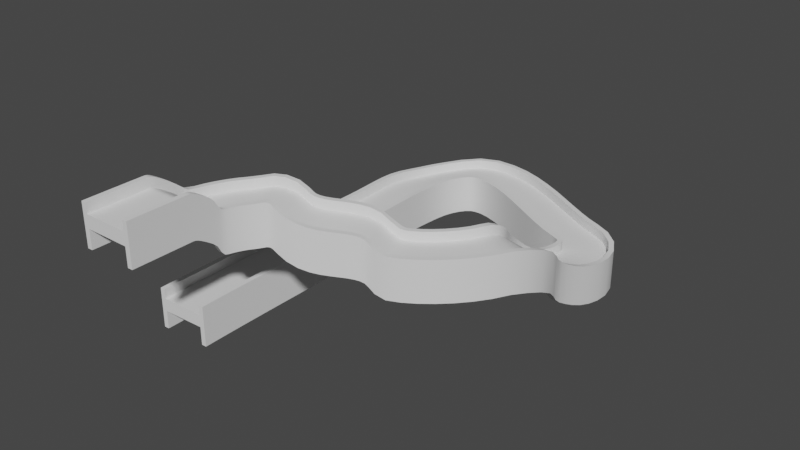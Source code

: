 # Source: RaceTrack_02.blend  (saved by Blender 2.93.21; exported with 4.5.12 LTS)
import bpy
from mathutils import Matrix  # noqa: F401  (used for matrix-valued properties, if any)

bpy.ops.wm.read_factory_settings(use_empty=True)
scene = bpy.context.scene
scene.name = 'Scene'

# ---- collections
col_collection = bpy.data.collections.new('Collection'); scene.collection.children.link(col_collection)
col_mesh = bpy.data.collections.new('Mesh'); scene.collection.children.link(col_mesh)
col_rig = bpy.data.collections.new('Rig'); scene.collection.children.link(col_rig)
col_collision = bpy.data.collections.new('Collision'); scene.collection.children.link(col_collision)
col_extras = bpy.data.collections.new('Extras'); scene.collection.children.link(col_extras)

# ---- node groups
ng_auto_smooth = bpy.data.node_groups.new('Auto Smooth', 'GeometryNodeTree')
_s = ng_auto_smooth.interface.new_socket(name='Geometry', in_out='OUTPUT', socket_type='NodeSocketGeometry')
_s = ng_auto_smooth.interface.new_socket(name='Geometry', in_out='INPUT', socket_type='NodeSocketGeometry')
_s = ng_auto_smooth.interface.new_socket(name='Angle', in_out='INPUT', socket_type='NodeSocketFloat')
_s.subtype = 'ANGLE'
_s.min_value = 0.0
_s.max_value = 3.142
ng_auto_smooth.is_modifier = True
_N = ng_auto_smooth.nodes; _L = ng_auto_smooth.links
n0 = _N.new('NodeGroupOutput'); n0.name = 'Group Output'; n0.location = (480, -100)
n1 = _N.new('NodeGroupInput'); n1.name = 'Group Input'; n1.location = (-420, -300)
n2 = _N.new('NodeGroupInput'); n2.name = 'Group Input.001'; n2.location = (-60, -100)
n3 = _N.new('GeometryNodeSetShadeSmooth'); n3.name = 'Set Shade Smooth'; n3.location = (120, -100)
n3.domain = 'EDGE'
n4 = _N.new('GeometryNodeSetShadeSmooth'); n4.name = 'Set Shade Smooth.001'; n4.location = (300, -100)
n5 = _N.new('GeometryNodeInputMeshEdgeAngle'); n5.name = 'Edge Angle'; n5.location = (-420, -220)
n6 = _N.new('GeometryNodeInputEdgeSmooth'); n6.name = 'Is Edge Smooth'; n6.location = (-60, -160)
n7 = _N.new('GeometryNodeInputShadeSmooth'); n7.name = 'Is Face Smooth'; n7.location = (-240, -340)
n8 = _N.new('FunctionNodeBooleanMath'); n8.name = 'Boolean Math'; n8.location = (-60, -220)
n9 = _N.new('FunctionNodeCompare'); n9.name = 'Compare'; n9.location = (-240, -180)
n9.operation = 'LESS_EQUAL'
_L.new(n5.outputs[0], n9.inputs[0])
_L.new(n4.outputs[0], n0.inputs[0])
_L.new(n1.outputs[1], n9.inputs[1])
_L.new(n9.outputs[0], n8.inputs[0])
_L.new(n7.outputs[0], n8.inputs[1])
_L.new(n2.outputs[0], n3.inputs[0])
_L.new(n6.outputs[0], n3.inputs[1])
_L.new(n3.outputs[0], n4.inputs[0])
_L.new(n8.outputs[0], n3.inputs[2])
n0.is_active_output = True

# ---- world
world_world = bpy.data.worlds.new('World'); scene.world = world_world
world_world.use_nodes = True; world_world.node_tree.nodes.clear()
_N = world_world.node_tree.nodes; _L = world_world.node_tree.links
n0 = _N.new('ShaderNodeOutputWorld'); n0.name = 'World Output'; n0.location = (300, 300)
n1 = _N.new('ShaderNodeBackground'); n1.name = 'Background'; n1.location = (10, 300)
n1.inputs[0].default_value = (0.05088, 0.05088, 0.05088, 1.0)
_L.new(n1.outputs[0], n0.inputs[0])
n0.is_active_output = True
world_world.color = (0.05088, 0.05088, 0.05088)
world_world.use_sun_shadow = False
world_world.sun_shadow_jitter_overblur = 0.0

# ---- meshes
me_beziercurve_001 = bpy.data.meshes.new('BezierCurve.001')
me_beziercurve_001.from_pydata([(-5.0, -8.903, -3.353), (5.0, -8.903, -3.353), (-5.0, -8.589, -3.353), (5.0, -8.589, -3.353), (-5.0, -8.078, -3.353), (5.0, -8.078, -3.353), (-5.0, -7.299, -3.353), (5.0, -7.299, -3.353), (-5.0, -6.236, -3.353), (5.0, -6.236, -3.353), (-5.0, -4.919, -3.353), (5.0, -4.919, -3.353), (-5.0, -3.42, -3.353), (5.0, -3.42, -3.353), (-5.0, -1.842, -3.353), (5.0, -1.842, -3.353), (-5.0, -0.2989, -3.353), (5.0, -0.2989, -3.353), (-5.0, 1.103, -3.353), (5.0, 1.103, -3.353), (-5.0, 2.32, -3.353), (5.0, 2.32, -3.353), (-5.0, 3.301, -3.353), (5.0, 3.301, -3.353), (-5.0, 3.981, -3.353), (5.0, 3.981, -3.353), (-5.0, 4.395, -3.353), (5.0, 4.395, -3.353), (-5.0, 4.743, -3.363), (5.0, 4.743, -3.363), (-5.0, 5.065, -3.399), (5.0, 5.065, -3.399), (-5.0, 5.393, -3.475), (5.0, 5.393, -3.475), (-5.0, 5.742, -3.607), (5.0, 5.742, -3.607), (-5.0, 6.153, -3.81), (5.0, 6.153, -3.81), (-5.0, 6.676, -4.098), (5.0, 6.676, -4.098), (-5.0, 7.328, -4.487), (5.0, 7.328, -4.487), (-5.0, 8.123, -4.993), (5.0, 8.123, -4.993), (-5.0, 9.062, -5.629), (5.0, 9.062, -5.629), (-5.0, 10.13, -6.411), (5.0, 10.13, -6.614), (-4.997, 11.42, -7.449), (4.997, 11.12, -8.268), (-4.863, 13.03, -8.768), (5.051, 11.89, -8.962), (-4.471, 15.02, -9.134), (5.208, 12.67, -9.134), (-3.87, 17.01, -9.134), (5.499, 13.62, -9.134), (-3.096, 18.94, -9.134), (5.936, 14.71, -9.134), (-2.159, 20.82, -9.134), (6.508, 15.85, -9.134), (-1.054, 22.62, -9.134), (7.19, 16.97, -9.134), (0.2336, 24.36, -9.134), (7.947, 17.99, -9.134), (1.732, 25.99, -8.963), (8.728, 18.85, -9.009), (3.479, 27.5, -8.612), (9.475, 19.5, -8.869), (5.486, 28.78, -8.764), (10.16, 19.94, -8.902), (7.663, 29.72, -9.482), (10.84, 20.24, -9.169), (9.523, 30.13, -10.61), (11.99, 20.46, -9.956), (10.54, 30.33, -11.33), (13.67, 20.83, -11.09), (11.24, 30.62, -11.69), (15.57, 21.62, -12.11), (12.04, 31.1, -12.01), (17.32, 22.64, -12.8), (12.98, 31.79, -12.28), (18.88, 23.77, -13.26), (14.05, 32.66, -12.51), (20.29, 24.92, -13.57), (15.26, 33.69, -12.74), (21.57, 26.01, -13.82), (16.59, 34.82, -13.01), (22.75, 27.01, -14.05), (18.08, 35.99, -13.37), (23.83, 27.86, -14.31), (19.74, 37.13, -13.9), (24.81, 28.55, -14.62), (21.57, 38.15, -14.83), (25.71, 29.05, -15.02), (23.57, 38.92, -16.52), (26.58, 29.39, -15.66), (25.29, 39.28, -17.49), (27.85, 29.63, -16.77), (26.38, 39.54, -17.64), (29.88, 30.17, -17.58), (27.56, 40.12, -17.65), (32.42, 31.37, -17.65), (29.13, 41.13, -17.65), (34.96, 33.0, -17.65), (30.9, 42.53, -17.65), (37.48, 35.0, -17.65), (32.69, 44.24, -17.65), (39.94, 37.35, -17.65), (34.37, 46.18, -17.65), (42.26, 40.03, -17.65), (35.82, 48.24, -17.65), (44.35, 43.02, -17.65), (36.94, 50.35, -17.61), (46.09, 46.31, -17.67), (37.68, 52.44, -17.81), (47.32, 49.85, -18.44), (38.0, 54.52, -18.61), (47.88, 53.54, -19.85), (37.84, 56.66, -19.95), (47.61, 57.17, -21.98), (36.94, 59.19, -22.11), (46.55, 60.34, -24.65), (35.95, 62.04, -24.65), (45.7, 62.69, -26.76), (35.49, 65.26, -27.06), (45.39, 64.95, -28.4), (35.41, 68.4, -29.66), (45.42, 67.42, -29.85), (35.6, 71.4, -31.71), (45.66, 70.04, -31.22), (35.93, 74.24, -32.95), (46.03, 72.81, -32.38), (36.27, 76.83, -33.56), (46.41, 75.72, -33.23), (36.47, 79.06, -33.81), (46.67, 78.78, -33.8), (36.45, 80.77, -33.91), (46.57, 82.03, -34.15), (36.25, 81.88, -33.95), (45.78, 85.41, -34.26), (35.92, 82.52, -33.97), (43.92, 88.65, -34.13), (35.26, 83.11, -33.99), (40.96, 91.31, -34.02), (33.37, 83.97, -34.01), (37.51, 93.03, -34.01), (30.37, 85.23, -34.01), (34.58, 94.26, -34.01), (26.88, 87.02, -34.01), (31.6, 95.79, -34.01), (23.33, 89.01, -34.01), (28.27, 97.67, -34.01), (19.73, 91.09, -34.01), (24.68, 99.74, -34.01), (16.15, 93.11, -34.01), (20.92, 101.9, -34.01), (12.65, 94.94, -34.01), (17.02, 103.9, -34.01), (9.321, 96.44, -34.01), (13.03, 105.7, -34.01), (6.294, 97.5, -34.01), (8.945, 107.1, -34.01), (3.722, 98.02, -34.01), (4.73, 107.9, -34.01), (1.738, 98.03, -34.01), (0.3745, 107.9, -34.01), (0.2929, 97.62, -34.01), (-3.984, 106.5, -34.2), (-1.092, 96.55, -34.03), (-7.731, 103.7, -34.7), (-2.321, 95.04, -34.08), (-10.24, 100.6, -35.0), (-3.359, 93.32, -34.18), (-12.03, 97.68, -35.12), (-4.117, 91.5, -34.29), (-13.35, 94.63, -35.1), (-4.65, 89.54, -34.4), (-14.26, 91.54, -34.85), (-4.987, 87.38, -34.47), (-14.81, 88.46, -34.49), (-5.155, 85.01, -34.46), (-15.08, 85.41, -34.22), (-5.181, 82.44, -34.36), (-15.15, 82.4, -34.13), (-5.109, 79.68, -34.19), (-15.09, 79.4, -34.12), (-4.996, 76.76, -34.13), (-14.98, 76.38, -34.13), (-4.876, 73.67, -34.13), (-14.86, 73.35, -34.13), (-4.797, 70.39, -34.13), (-14.79, 70.28, -34.13), (-4.811, 66.99, -34.13), (-14.8, 67.11, -34.13), (-4.877, 63.65, -34.13), (-14.87, 63.83, -34.13), (-4.933, 59.77, -34.13), (-14.92, 59.9, -34.13), (-4.981, 55.39, -34.13), (-14.97, 55.49, -34.13), (-5.019, 50.65, -34.13), (-15.01, 50.72, -34.13), (-5.045, 45.65, -34.13), (-15.04, 45.69, -34.13), (-5.059, 40.5, -34.13), (-15.05, 40.52, -34.13), (-5.059, 35.33, -34.13), (-15.05, 35.32, -34.13), (-5.044, 30.24, -34.13), (-15.04, 30.2, -34.13), (-5.013, 25.35, -34.13), (-15.0, 25.27, -34.13), (-4.965, 20.78, -34.13), (-14.96, 20.64, -34.13), (-4.899, 16.63, -34.13), (-14.89, 16.43, -34.13), (-4.813, 13.04, -34.13), (-14.8, 12.74, -34.13), (-5.0, -8.903, 5.969), (5.0, -8.903, 5.969), (-5.0, -8.589, 5.969), (5.0, -8.589, 5.969), (-5.0, -8.078, 5.969), (5.0, -8.078, 5.969), (-5.0, -7.299, 5.969), (5.0, -7.299, 5.969), (-5.0, -6.236, 5.969), (5.0, -6.236, 5.969), (-5.0, -4.919, 5.969), (5.0, -4.919, 5.969), (-5.0, -3.42, 5.969), (5.0, -3.42, 5.969), (-5.0, -1.842, 5.969), (5.0, -1.842, 5.969), (-5.0, -0.2989, 5.969), (5.0, -0.2989, 5.969), (-5.0, 1.103, 5.969), (5.0, 1.103, 5.969), (-5.0, 2.32, 5.969), (5.0, 2.32, 5.969), (-5.0, 3.301, 5.969), (5.0, 3.301, 5.969), (-5.0, 3.981, 5.969), (5.0, 3.981, 5.969), (-5.0, 4.395, 5.969), (5.0, 4.395, 5.969), (-5.0, 4.743, 5.958), (5.0, 4.743, 5.958), (-5.0, 5.065, 5.923), (5.0, 5.065, 5.923), (-5.0, 5.393, 5.846), (5.0, 5.393, 5.846), (-5.0, 5.742, 5.714), (5.0, 5.742, 5.714), (-5.0, 6.153, 5.512), (5.0, 6.153, 5.512), (-5.0, 6.676, 5.223), (5.0, 6.676, 5.223), (-5.0, 7.328, 4.834), (5.0, 7.328, 4.834), (-5.0, 8.123, 4.329), (5.0, 8.123, 4.329), (-5.0, 9.062, 3.693), (5.0, 9.062, 3.693), (-5.0, 10.13, 2.91), (5.0, 10.13, 2.708), (-4.997, 11.42, 1.872), (4.997, 11.12, 1.053), (-4.863, 13.03, 0.5533), (5.051, 11.89, 0.3594), (-4.471, 15.02, 0.1873), (5.208, 12.67, 0.1873), (-3.87, 17.01, 0.1873), (5.499, 13.62, 0.1873), (-3.096, 18.94, 0.1873), (5.936, 14.71, 0.1873), (-2.159, 20.82, 0.1873), (6.508, 15.85, 0.1873), (-1.054, 22.62, 0.1873), (7.19, 16.97, 0.1873), (0.2336, 24.36, 0.1873), (7.947, 17.99, 0.1873), (1.732, 25.99, 0.3582), (8.728, 18.85, 0.3123), (3.479, 27.5, 0.7099), (9.475, 19.5, 0.4529), (5.486, 28.78, 0.5579), (10.16, 19.94, 0.4197), (7.663, 29.72, -0.1605), (10.84, 20.24, 0.1525), (9.523, 30.13, -1.288), (11.99, 20.46, -0.6344), (10.54, 30.33, -2.004), (13.67, 20.83, -1.773), (11.24, 30.62, -2.373), (15.57, 21.62, -2.784), (12.04, 31.1, -2.685), (17.32, 22.64, -3.476), (12.98, 31.79, -2.955), (18.88, 23.77, -3.935), (14.05, 32.66, -3.192), (20.29, 24.92, -4.251), (15.26, 33.69, -3.422), (21.57, 26.01, -4.496), (16.59, 34.82, -3.686), (22.75, 27.01, -4.728), (18.08, 35.99, -4.046), (23.83, 27.86, -4.986), (19.74, 37.13, -4.574), (24.81, 28.55, -5.294), (21.57, 38.15, -5.506), (25.71, 29.05, -5.694), (23.57, 38.92, -7.2), (26.58, 29.39, -6.337), (25.29, 39.28, -8.166), (27.85, 29.63, -7.446), (26.38, 39.54, -8.321), (29.88, 30.17, -8.26), (27.56, 40.12, -8.329), (32.42, 31.37, -8.329), (29.13, 41.13, -8.329), (34.96, 33.0, -8.329), (30.9, 42.53, -8.329), (37.48, 35.0, -8.329), (32.69, 44.24, -8.329), (39.94, 37.35, -8.329), (34.37, 46.18, -8.329), (42.26, 40.03, -8.329), (35.82, 48.24, -8.329), (44.35, 43.02, -8.329), (36.94, 50.35, -8.293), (46.09, 46.31, -8.347), (37.68, 52.44, -8.487), (47.32, 49.85, -9.119), (38.0, 54.52, -9.292), (47.88, 53.54, -10.53), (37.84, 56.66, -10.63), (47.61, 57.17, -12.66), (36.94, 59.19, -12.79), (46.55, 60.34, -15.32), (35.95, 62.04, -15.33), (45.7, 62.69, -17.44), (35.49, 65.26, -17.74), (45.39, 64.95, -19.08), (35.41, 68.4, -20.34), (45.42, 67.42, -20.52), (35.6, 71.4, -22.39), (45.66, 70.04, -21.9), (35.93, 74.24, -23.63), (46.03, 72.81, -23.06), (36.27, 76.83, -24.23), (46.41, 75.72, -23.91), (36.47, 79.06, -24.49), (46.67, 78.78, -24.48), (36.45, 80.77, -24.59), (46.57, 82.03, -24.83), (36.25, 81.88, -24.63), (45.78, 85.41, -24.94), (35.92, 82.52, -24.65), (43.92, 88.65, -24.81), (35.26, 83.11, -24.66), (40.96, 91.31, -24.7), (33.37, 83.97, -24.68), (37.51, 93.03, -24.68), (30.37, 85.23, -24.68), (34.58, 94.26, -24.68), (26.88, 87.02, -24.68), (31.6, 95.79, -24.68), (23.33, 89.01, -24.68), (28.27, 97.67, -24.68), (19.73, 91.09, -24.68), (24.68, 99.74, -24.68), (16.15, 93.11, -24.68), (20.92, 101.9, -24.68), (12.65, 94.94, -24.68), (17.02, 103.9, -24.68), (9.321, 96.44, -24.68), (13.03, 105.7, -24.68), (6.294, 97.5, -24.68), (8.945, 107.1, -24.68), (3.722, 98.02, -24.68), (4.73, 107.9, -24.68), (1.738, 98.03, -24.68), (0.3745, 107.9, -24.68), (0.2929, 97.62, -24.69), (-3.984, 106.5, -24.88), (-1.092, 96.55, -24.71), (-7.731, 103.7, -25.37), (-2.321, 95.04, -24.76), (-10.24, 100.6, -25.68), (-3.359, 93.32, -24.86), (-12.03, 97.68, -25.79), (-4.117, 91.5, -24.97), (-13.35, 94.63, -25.78), (-4.65, 89.54, -25.08), (-14.26, 91.54, -25.53), (-4.987, 87.38, -25.15), (-14.81, 88.46, -25.17), (-5.155, 85.01, -25.14), (-15.08, 85.41, -24.9), (-5.181, 82.44, -25.03), (-15.15, 82.4, -24.81), (-5.109, 79.68, -24.87), (-15.09, 79.4, -24.8), (-4.996, 76.76, -24.81), (-14.98, 76.38, -24.81), (-4.876, 73.67, -24.81), (-14.86, 73.35, -24.81), (-4.797, 70.39, -24.81), (-14.79, 70.28, -24.81), (-4.811, 66.99, -24.81), (-14.8, 67.11, -24.81), (-4.877, 63.65, -24.81), (-14.87, 63.83, -24.81), (-4.933, 59.77, -24.81), (-14.92, 59.9, -24.81), (-4.981, 55.39, -24.81), (-14.97, 55.49, -24.81), (-5.019, 50.65, -24.81), (-15.01, 50.72, -24.81), (-5.045, 45.65, -24.81), (-15.04, 45.69, -24.81), (-5.059, 40.5, -24.81), (-15.05, 40.52, -24.81), (-5.059, 35.33, -24.81), (-15.05, 35.32, -24.81), (-5.044, 30.24, -24.81), (-15.04, 30.2, -24.81), (-5.013, 25.35, -24.81), (-15.0, 25.27, -24.81), (-4.965, 20.78, -24.81), (-14.96, 20.64, -24.81), (-4.899, 16.63, -24.81), (-14.89, 16.43, -24.81), (-4.813, 13.04, -24.81), (-14.8, 12.74, -24.81)], [], [(150, 152, 370, 368), (46, 48, 266, 264), (155, 153, 371, 373), (51, 49, 267, 269), (152, 154, 372, 370), (48, 50, 268, 266), (157, 155, 373, 375), (53, 51, 269, 271), (154, 156, 374, 372), (50, 52, 270, 268), (159, 157, 375, 377), (55, 53, 271, 273), (156, 158, 376, 374), (52, 54, 272, 270), (161, 159, 377, 379), (57, 55, 273, 275), (158, 160, 378, 376), (54, 56, 274, 272), (163, 161, 379, 381), (59, 57, 275, 277), (160, 162, 380, 378), (56, 58, 276, 274), (165, 163, 381, 383), (61, 59, 277, 279), (162, 164, 382, 380), (58, 60, 278, 276), (167, 165, 383, 385), (63, 61, 279, 281), (164, 166, 384, 382), (60, 62, 280, 278), (169, 167, 385, 387), (65, 63, 281, 283), (166, 168, 386, 384), (62, 64, 282, 280), (171, 169, 387, 389), (67, 65, 283, 285), (168, 170, 388, 386), (64, 66, 284, 282), (173, 171, 389, 391), (69, 67, 285, 287), (170, 172, 390, 388), (66, 68, 286, 284), (175, 173, 391, 393), (71, 69, 287, 289), (172, 174, 392, 390), (68, 70, 288, 286), (177, 175, 393, 395), (73, 71, 289, 291), (174, 176, 394, 392), (70, 72, 290, 288), (179, 177, 395, 397), (75, 73, 291, 293), (176, 178, 396, 394), (72, 74, 292, 290), (181, 179, 397, 399), (77, 75, 293, 295), (178, 180, 398, 396), (74, 76, 294, 292), (183, 181, 399, 401), (79, 77, 295, 297), (180, 182, 400, 398), (76, 78, 296, 294), (185, 183, 401, 403), (81, 79, 297, 299), (182, 184, 402, 400), (78, 80, 298, 296), (187, 185, 403, 405), (83, 81, 299, 301), (184, 186, 404, 402), (80, 82, 300, 298), (189, 187, 405, 407), (85, 83, 301, 303), (186, 188, 406, 404), (82, 84, 302, 300), (191, 189, 407, 409), (87, 85, 303, 305), (188, 190, 408, 406), (84, 86, 304, 302), (193, 191, 409, 411), (89, 87, 305, 307), (190, 192, 410, 408), (86, 88, 306, 304), (195, 193, 411, 413), (91, 89, 307, 309), (192, 194, 412, 410), (88, 90, 308, 306), (197, 195, 413, 415), (93, 91, 309, 311), (194, 196, 414, 412), (90, 92, 310, 308), (199, 197, 415, 417), (95, 93, 311, 313), (196, 198, 416, 414), (92, 94, 312, 310), (201, 199, 417, 419), (97, 95, 313, 315), (198, 200, 418, 416), (94, 96, 314, 312), (203, 201, 419, 421), (99, 97, 315, 317), (200, 202, 420, 418), (96, 98, 316, 314), (205, 203, 421, 423), (101, 99, 317, 319), (202, 204, 422, 420), (98, 100, 318, 316), (207, 205, 423, 425), (103, 101, 319, 321), (204, 206, 424, 422), (100, 102, 320, 318), (209, 207, 425, 427), (105, 103, 321, 323), (206, 208, 426, 424), (102, 104, 322, 320), (211, 209, 427, 429), (107, 105, 323, 325), (3, 1, 219, 221), (208, 210, 428, 426), (104, 106, 324, 322), (0, 2, 220, 218), (213, 211, 429, 431), (109, 107, 325, 327), (5, 3, 221, 223), (210, 212, 430, 428), (106, 108, 326, 324), (2, 4, 222, 220), (215, 213, 431, 433), (111, 109, 327, 329), (7, 5, 223, 225), (212, 214, 432, 430), (108, 110, 328, 326), (4, 6, 224, 222), (217, 215, 433, 435), (113, 111, 329, 331), (9, 7, 225, 227), (214, 216, 434, 432), (110, 112, 330, 328), (6, 8, 226, 224), (115, 113, 331, 333), (11, 9, 227, 229), (112, 114, 332, 330), (8, 10, 228, 226), (117, 115, 333, 335), (13, 11, 229, 231), (114, 116, 334, 332), (10, 12, 230, 228), (119, 117, 335, 337), (15, 13, 231, 233), (116, 118, 336, 334), (12, 14, 232, 230), (121, 119, 337, 339), (17, 15, 233, 235), (118, 120, 338, 336), (14, 16, 234, 232), (123, 121, 339, 341), (19, 17, 235, 237), (120, 122, 340, 338), (16, 18, 236, 234), (125, 123, 341, 343), (21, 19, 237, 239), (122, 124, 342, 340), (18, 20, 238, 236), (127, 125, 343, 345), (23, 21, 239, 241), (124, 126, 344, 342), (20, 22, 240, 238), (129, 127, 345, 347), (25, 23, 241, 243), (126, 128, 346, 344), (22, 24, 242, 240), (131, 129, 347, 349), (27, 25, 243, 245), (128, 130, 348, 346), (24, 26, 244, 242), (133, 131, 349, 351), (29, 27, 245, 247), (130, 132, 350, 348), (26, 28, 246, 244), (135, 133, 351, 353), (31, 29, 247, 249), (132, 134, 352, 350), (28, 30, 248, 246), (137, 135, 353, 355), (33, 31, 249, 251), (134, 136, 354, 352), (30, 32, 250, 248), (139, 137, 355, 357), (35, 33, 251, 253), (136, 138, 356, 354), (32, 34, 252, 250), (141, 139, 357, 359), (37, 35, 253, 255), (138, 140, 358, 356), (34, 36, 254, 252), (143, 141, 359, 361), (39, 37, 255, 257), (140, 142, 360, 358), (36, 38, 256, 254), (145, 143, 361, 363), (41, 39, 257, 259), (142, 144, 362, 360), (38, 40, 258, 256), (147, 145, 363, 365), (43, 41, 259, 261), (144, 146, 364, 362), (40, 42, 260, 258), (149, 147, 365, 367), (45, 43, 261, 263), (146, 148, 366, 364), (42, 44, 262, 260), (151, 149, 367, 369), (47, 45, 263, 265), (148, 150, 368, 366), (44, 46, 264, 262), (153, 151, 369, 371), (49, 47, 265, 267)])
me_beziercurve_001.polygons.foreach_set('use_smooth', [True] * 216)
_uv = me_beziercurve_001.uv_layers.new(name='UVMap')
_uv.uv.foreach_set('vector', [0.0, 0.0, 0.0, 0.0, 0.0, 0.0, 0.0, 0.0, 0.0, 0.0, 0.0, 0.0, 0.0, 0.0, 0.0, 0.0, 0.0, 0.0, 0.0, 0.0, 0.0, 0.0, 0.0, 0.0, 0.0, 0.0, 0.0, 0.0, 0.0, 0.0, 0.0, 0.0, 0.0, 0.0, 0.0, 0.0, 0.0, 0.0, 0.0, 0.0, 0.0, 0.0, 0.0, 0.0, 0.0, 0.0, 0.0, 0.0, 0.0, 0.0, 0.0, 0.0, 0.0, 0.0, 0.0, 0.0, 0.0, 0.0, 0.0, 0.0, 0.0, 0.0, 0.0, 0.0, 0.0, 0.0, 0.0, 0.0, 0.0, 0.0, 0.0, 0.0, 0.0, 0.0, 0.0, 0.0, 0.0, 0.0, 0.0, 0.0, 0.0, 0.0, 0.0, 0.0, 0.0, 0.0, 0.0, 0.0, 0.0, 0.0, 0.0, 0.0, 0.0, 0.0, 0.0, 0.0, 0.0, 0.0, 0.0, 0.0, 0.0, 0.0, 0.0, 0.0, 0.0, 0.0, 0.0, 0.0, 0.0, 0.0, 0.0, 0.0, 0.0, 0.0, 0.0, 0.0, 0.0, 0.0, 0.0, 0.0, 0.0, 0.0, 0.0, 0.0, 0.0, 0.0, 0.0, 0.0, 0.0, 0.0, 0.0, 0.0, 0.0, 0.0, 0.0, 0.0, 0.0, 0.0, 0.0, 0.0, 0.0, 0.0, 0.0, 0.0, 0.0, 0.0, 0.0, 0.0, 0.0, 0.0, 0.0, 0.0, 0.0, 0.0, 0.0, 0.0, 0.0, 0.0, 0.0, 0.0, 0.0, 0.0, 0.0, 0.0, 0.0, 0.0, 0.0, 0.0, 0.0, 0.0, 0.0, 0.0, 0.0, 0.0, 0.0, 0.0, 0.0, 0.0, 0.0, 0.0, 0.0, 0.0, 0.0, 0.0, 0.0, 0.0, 0.0, 0.0, 0.0, 0.0, 0.0, 0.0, 0.0, 0.0, 0.0, 0.0, 0.0, 0.0, 0.0, 0.0, 0.0, 0.0, 0.0, 0.0, 0.0, 0.0, 0.0, 0.0, 0.0, 0.0, 0.0, 0.0, 0.0, 0.0, 0.0, 0.0, 0.0, 0.0, 0.0, 0.0, 0.0, 0.0, 0.0, 0.0, 0.0, 0.0, 0.0, 0.0, 0.0, 0.0, 0.0, 0.0, 0.0, 0.0, 0.0, 0.0, 0.0, 0.0, 0.0, 0.0, 0.0, 0.0, 0.0, 0.0, 0.0, 0.0, 0.0, 0.0, 0.0, 0.0, 0.0, 0.0, 0.0, 0.0, 0.0, 0.0, 0.0, 0.0, 0.0, 0.0, 0.0, 0.0, 0.0, 0.0, 0.0, 0.0, 0.0, 0.0, 0.0, 0.0, 0.0, 0.0, 0.0, 0.0, 0.0, 0.0, 0.0, 0.0, 0.0, 0.0, 0.0, 0.0, 0.0, 0.0, 0.0, 0.0, 0.0, 0.0, 0.0, 0.0, 0.0, 0.0, 0.0, 0.0, 0.0, 0.0, 0.0, 0.0, 0.0, 0.0, 0.0, 0.0, 0.0, 0.0, 0.0, 0.0, 0.0, 0.0, 0.0, 0.0, 0.0, 0.0, 0.0, 0.0, 0.0, 0.0, 0.0, 0.0, 0.0, 0.0, 0.0, 0.0, 0.0, 0.0, 0.0, 0.0, 0.0, 0.0, 0.0, 0.0, 0.0, 0.0, 0.0, 0.0, 0.0, 0.0, 0.0, 0.0, 0.0, 0.0, 0.0, 0.0, 0.0, 0.0, 0.0, 0.0, 0.0, 0.0, 0.0, 0.0, 0.0, 0.0, 0.0, 0.0, 0.0, 0.0, 0.0, 0.0, 0.0, 0.0, 0.0, 0.0, 0.0, 0.0, 0.0, 0.0, 0.0, 0.0, 0.0, 0.0, 0.0, 0.0, 0.0, 0.0, 0.0, 0.0, 0.0, 0.0, 0.0, 0.0, 0.0, 0.0, 0.0, 0.0, 0.0, 0.0, 0.0, 0.0, 0.0, 0.0, 0.0, 0.0, 0.0, 0.0, 0.0, 0.0, 0.0, 0.0, 0.0, 0.0, 0.0, 0.0, 0.0, 0.0, 0.0, 0.0, 0.0, 0.0, 0.0, 0.0, 0.0, 0.0, 0.0, 0.0, 0.0, 0.0, 0.0, 0.0, 0.0, 0.0, 0.0, 0.0, 0.0, 0.0, 0.0, 0.0, 0.0, 0.0, 0.0, 0.0, 0.0, 0.0, 0.0, 0.0, 0.0, 0.0, 0.0, 0.0, 0.0, 0.0, 0.0, 0.0, 0.0, 0.0, 0.0, 0.0, 0.0, 0.0, 0.0, 0.0, 0.0, 0.0, 0.0, 0.0, 0.0, 0.0, 0.0, 0.0, 0.0, 0.0, 0.0, 0.0, 0.0, 0.0, 0.0, 0.0, 0.0, 0.0, 0.0, 0.0, 0.0, 0.0, 0.0, 0.0, 0.0, 0.0, 0.0, 0.0, 0.0, 0.0, 0.0, 0.0, 0.0, 0.0, 0.0, 0.0, 0.0, 0.0, 0.0, 0.0, 0.0, 0.0, 0.0, 0.0, 0.0, 0.0, 0.0, 0.0, 0.0, 0.0, 0.0, 0.0, 0.0, 0.0, 0.0, 0.0, 0.0, 0.0, 0.0, 0.0, 0.0, 0.0, 0.0, 0.0, 0.0, 0.0, 0.0, 0.0, 0.0, 0.0, 0.0, 0.0, 0.0, 0.0, 0.0, 0.0, 0.0, 0.0, 0.0, 0.0, 0.0, 0.0, 0.0, 0.0, 0.0, 0.0, 0.0, 0.0, 0.0, 0.0, 0.0, 0.0, 0.0, 0.0, 0.0, 0.0, 0.0, 0.0, 0.0, 0.0, 0.0, 0.0, 0.0, 0.0, 0.0, 0.0, 0.0, 0.0, 0.0, 0.0, 0.0, 0.0, 0.0, 0.0, 0.0, 0.0, 0.0, 0.0, 0.0, 0.0, 0.0, 0.0, 0.0, 0.0, 0.0, 0.0, 0.0, 0.0, 0.0, 0.0, 0.0, 0.0, 0.0, 0.0, 0.0, 0.0, 0.0, 0.0, 0.0, 0.0, 0.0, 0.0, 0.0, 0.0, 0.0, 0.0, 0.0, 0.0, 0.0, 0.0, 0.0, 0.0, 0.0, 0.0, 0.0, 0.0, 0.0, 0.0, 0.0, 0.0, 0.0, 0.0, 0.0, 0.0, 0.0, 0.0, 0.0, 0.0, 0.0, 0.0, 0.0, 0.0, 0.0, 0.0, 0.0, 0.0, 0.0, 0.0, 0.0, 0.0, 0.0, 0.0, 0.0, 0.0, 0.0, 0.0, 0.0, 0.0, 0.0, 0.0, 0.0, 0.0, 0.0, 0.0, 0.0, 0.0, 0.0, 0.0, 0.0, 0.0, 0.0, 0.0, 0.0, 0.0, 0.0, 0.0, 0.0, 0.0, 0.0, 0.0, 0.0, 0.0, 0.0, 0.0, 0.0, 0.0, 0.0, 0.0, 0.0, 0.0, 0.0, 0.0, 0.0, 0.0, 0.0, 0.0, 0.0, 0.0, 0.0, 0.0, 0.0, 0.0, 0.0, 0.0, 0.0, 0.0, 0.0, 0.0, 0.0, 0.0, 0.0, 0.0, 0.0, 0.0, 0.0, 0.0, 0.0, 0.0, 0.0, 0.0, 0.0, 0.0, 0.0, 0.0, 0.0, 0.0, 0.0, 0.0, 0.0, 0.0, 0.0, 0.0, 0.0, 0.0, 0.0, 0.0, 0.0, 0.0, 0.0, 0.0, 0.0, 0.0, 0.0, 0.0, 0.0, 0.0, 0.0, 0.0, 0.0, 0.0, 0.0, 0.0, 0.0, 0.0, 0.0, 0.0, 0.0, 0.0, 0.0, 0.0, 0.0, 0.0, 0.0, 0.0, 0.0, 0.0, 0.0, 0.0, 0.0, 0.0, 0.0, 0.0, 0.0, 0.0, 0.0, 0.0, 0.0, 0.0, 0.0, 0.0, 0.0, 0.0, 0.0, 0.0, 0.0, 0.0, 0.0, 0.0, 0.0, 0.0, 0.0, 0.0, 0.0, 0.0, 0.0, 0.0, 0.0, 0.0, 0.0, 0.0, 0.0, 0.0, 0.0, 0.0, 0.0, 0.0, 0.0, 0.0, 0.0, 0.0, 0.0, 0.0, 0.0, 0.0, 0.0, 0.0, 0.0, 0.0, 0.0, 0.0, 0.0, 0.0, 0.0, 0.0, 0.0, 0.0, 0.0, 0.0, 0.0, 0.0, 0.0, 0.0, 0.0, 0.0, 0.0, 0.0, 0.0, 0.0, 0.0, 0.0, 0.0, 0.0, 0.0, 0.0, 0.0, 0.0, 0.0, 0.0, 0.0, 0.0, 0.0, 0.0, 0.0, 0.0, 0.0, 0.0, 0.0, 0.0, 0.0, 0.0, 0.0, 0.0, 0.0, 0.0, 0.0, 0.0, 0.0, 0.0, 0.0, 0.0, 0.0, 0.0, 0.0, 0.0, 0.0, 0.0, 0.0, 0.0, 0.0, 0.0, 0.0, 0.0, 0.0, 0.0, 0.0, 0.0, 0.0, 0.0, 0.0, 0.0, 0.0, 0.0, 0.0, 0.0, 0.0, 0.0, 0.0, 0.0, 0.0, 0.0, 0.0, 0.0, 0.0, 0.0, 0.0, 0.0, 0.0, 0.0, 0.0, 0.0, 0.0, 0.0, 0.0, 0.0, 0.0, 0.0, 0.0, 0.0, 0.0, 0.0, 0.0, 0.0, 0.0, 0.0, 0.0, 0.0, 0.0, 0.0, 0.0, 0.0, 0.0, 0.0, 0.0, 0.0, 0.0, 0.0, 0.0, 0.0, 0.0, 0.0, 0.0, 0.0, 0.0, 0.0, 0.0, 0.0, 0.0, 0.0, 0.0, 0.0, 0.0, 0.0, 0.0, 0.0, 0.0, 0.0, 0.0, 0.0, 0.0, 0.0, 0.0, 0.0, 0.0, 0.0, 0.0, 0.0, 0.0, 0.0, 0.0, 0.0, 0.0, 0.0, 0.0, 0.0, 0.0, 0.0, 0.0, 0.0, 0.0, 0.0, 0.0, 0.0, 0.0, 0.0, 0.0, 0.0, 0.0, 0.0, 0.0, 0.0, 0.0, 0.0, 0.0, 0.0, 0.0, 0.0, 0.0, 0.0, 0.0, 0.0, 0.0, 0.0, 0.0, 0.0, 0.0, 0.0, 0.0, 0.0, 0.0, 0.0, 0.0, 0.0, 0.0, 0.0, 0.0, 0.0, 0.0, 0.0, 0.0, 0.0, 0.0, 0.0, 0.0, 0.0, 0.0, 0.0, 0.0, 0.0, 0.0, 0.0, 0.0, 0.0, 0.0, 0.0, 0.0, 0.0, 0.0, 0.0, 0.0, 0.0, 0.0, 0.0, 0.0, 0.0, 0.0, 0.0, 0.0, 0.0, 0.0, 0.0, 0.0, 0.0, 0.0, 0.0, 0.0, 0.0, 0.0, 0.0, 0.0, 0.0, 0.0, 0.0, 0.0, 0.0, 0.0, 0.0, 0.0, 0.0, 0.0, 0.0, 0.0, 0.0, 0.0, 0.0, 0.0, 0.0, 0.0, 0.0, 0.0, 0.0, 0.0, 0.0, 0.0, 0.0, 0.0, 0.0, 0.0, 0.0, 0.0, 0.0, 0.0, 0.0, 0.0, 0.0, 0.0, 0.0, 0.0, 0.0, 0.0, 0.0, 0.0, 0.0, 0.0, 0.0, 0.0, 0.0, 0.0, 0.0, 0.0, 0.0, 0.0, 0.0, 0.0, 0.0, 0.0, 0.0, 0.0, 0.0, 0.0, 0.0, 0.0, 0.0, 0.0, 0.0, 0.0, 0.0, 0.0, 0.0, 0.0, 0.0, 0.0, 0.0, 0.0, 0.0, 0.0, 0.0, 0.0, 0.0, 0.0, 0.0, 0.0, 0.0, 0.0, 0.0, 0.0, 0.0, 0.0, 0.0, 0.0, 0.0, 0.0, 0.0, 0.0, 0.0, 0.0, 0.0, 0.0, 0.0, 0.0, 0.0, 0.0, 0.0, 0.0, 0.0, 0.0, 0.0, 0.0, 0.0, 0.0, 0.0, 0.0, 0.0, 0.0, 0.0, 0.0, 0.0, 0.0, 0.0, 0.0, 0.0, 0.0, 0.0, 0.0, 0.0, 0.0, 0.0, 0.0, 0.0, 0.0, 0.0, 0.0, 0.0, 0.0, 0.0, 0.0, 0.0, 0.0, 0.0, 0.0, 0.0, 0.0, 0.0, 0.0, 0.0, 0.0, 0.0, 0.0, 0.0, 0.0, 0.0, 0.0, 0.0, 0.0, 0.0, 0.0, 0.0, 0.0, 0.0, 0.0, 0.0, 0.0, 0.0, 0.0, 0.0, 0.0, 0.0, 0.0, 0.0, 0.0, 0.0, 0.0, 0.0, 0.0, 0.0, 0.0, 0.0, 0.0, 0.0, 0.0, 0.0, 0.0, 0.0, 0.0, 0.0, 0.0, 0.0, 0.0, 0.0, 0.0, 0.0, 0.0, 0.0, 0.0, 0.0, 0.0, 0.0, 0.0, 0.0, 0.0, 0.0, 0.0, 0.0, 0.0, 0.0, 0.0, 0.0, 0.0, 0.0, 0.0, 0.0, 0.0, 0.0, 0.0, 0.0, 0.0, 0.0, 0.0, 0.0, 0.0, 0.0, 0.0, 0.0, 0.0, 0.0, 0.0, 0.0, 0.0, 0.0, 0.0, 0.0, 0.0, 0.0, 0.0, 0.0, 0.0, 0.0, 0.0, 0.0, 0.0, 0.0, 0.0, 0.0, 0.0, 0.0, 0.0, 0.0, 0.0, 0.0, 0.0, 0.0, 0.0, 0.0, 0.0, 0.0, 0.0, 0.0, 0.0, 0.0, 0.0, 0.0, 0.0, 0.0, 0.0, 0.0, 0.0, 0.0, 0.0, 0.0, 0.0, 0.0, 0.0, 0.0, 0.0, 0.0, 0.0, 0.0, 0.0, 0.0, 0.0, 0.0, 0.0, 0.0, 0.0, 0.0, 0.0, 0.0, 0.0, 0.0, 0.0, 0.0, 0.0, 0.0, 0.0, 0.0, 0.0, 0.0, 0.0, 0.0, 0.0, 0.0, 0.0, 0.0, 0.0, 0.0, 0.0, 0.0, 0.0, 0.0, 0.0, 0.0, 0.0, 0.0, 0.0, 0.0, 0.0, 0.0, 0.0, 0.0, 0.0, 0.0, 0.0, 0.0, 0.0, 0.0, 0.0, 0.0, 0.0, 0.0, 0.0, 0.0, 0.0, 0.0, 0.0, 0.0, 0.0, 0.0, 0.0, 0.0, 0.0, 0.0, 0.0, 0.0, 0.0, 0.0, 0.0, 0.0, 0.0, 0.0, 0.0, 0.0, 0.0, 0.0, 0.0, 0.0, 0.0, 0.0, 0.0, 0.0, 0.0, 0.0, 0.0, 0.0, 0.0, 0.0, 0.0, 0.0, 0.0, 0.0, 0.0, 0.0, 0.0, 0.0, 0.0, 0.0, 0.0, 0.0, 0.0, 0.0, 0.0, 0.0, 0.0, 0.0, 0.0, 0.0, 0.0, 0.0, 0.0, 0.0, 0.0, 0.0, 0.0, 0.0, 0.0, 0.0, 0.0, 0.0, 0.0, 0.0, 0.0, 0.0, 0.0, 0.0, 0.0, 0.0, 0.0, 0.0, 0.0, 0.0, 0.0, 0.0, 0.0, 0.0, 0.0, 0.0, 0.0, 0.0, 0.0, 0.0, 0.0, 0.0, 0.0, 0.0, 0.0, 0.0, 0.0, 0.0, 0.0, 0.0, 0.0, 0.0, 0.0, 0.0, 0.0, 0.0, 0.0, 0.0, 0.0, 0.0, 0.0, 0.0, 0.0, 0.0, 0.0, 0.0, 0.0, 0.0, 0.0, 0.0, 0.0, 0.0, 0.0, 0.0, 0.0, 0.0, 0.0, 0.0, 0.0, 0.0, 0.0, 0.0, 0.0, 0.0, 0.0, 0.0, 0.0, 0.0, 0.0, 0.0, 0.0, 0.0, 0.0, 0.0, 0.0, 0.0, 0.0, 0.0, 0.0, 0.0, 0.0, 0.0, 0.0, 0.0, 0.0, 0.0, 0.0, 0.0, 0.0, 0.0, 0.0, 0.0, 0.0, 0.0, 0.0, 0.0, 0.0, 0.0, 0.0, 0.0, 0.0, 0.0, 0.0, 0.0, 0.0, 0.0, 0.0, 0.0, 0.0, 0.0, 0.0, 0.0, 0.0, 0.0, 0.0, 0.0, 0.0, 0.0, 0.0, 0.0, 0.0, 0.0, 0.0, 0.0, 0.0, 0.0, 0.0, 0.0, 0.0, 0.0, 0.0, 0.0, 0.0, 0.0, 0.0, 0.0, 0.0, 0.0, 0.0, 0.0, 0.0, 0.0, 0.0, 0.0, 0.0, 0.0, 0.0, 0.0, 0.0, 0.0, 0.0, 0.0, 0.0, 0.0, 0.0, 0.0, 0.0, 0.0, 0.0, 0.0, 0.0, 0.0, 0.0, 0.0, 0.0, 0.0, 0.0, 0.0, 0.0, 0.0, 0.0, 0.0, 0.0, 0.0, 0.0, 0.0, 0.0, 0.0, 0.0, 0.0, 0.0, 0.0, 0.0, 0.0, 0.0, 0.0, 0.0, 0.0, 0.0, 0.0, 0.0, 0.0, 0.0, 0.0, 0.0, 0.0, 0.0, 0.0, 0.0, 0.0, 0.0, 0.0, 0.0, 0.0, 0.0, 0.0, 0.0, 0.0, 0.0, 0.0, 0.0, 0.0, 0.0, 0.0, 0.0, 0.0, 0.0, 0.0, 0.0, 0.0, 0.0, 0.0, 0.0, 0.0, 0.0, 0.0, 0.0, 0.0, 0.0, 0.0, 0.0, 0.0, 0.0, 0.0, 0.0, 0.0, 0.0, 0.0, 0.0, 0.0, 0.0, 0.0, 0.0, 0.0, 0.0, 0.0, 0.0, 0.0, 0.0, 0.0, 0.0, 0.0, 0.0, 0.0, 0.0, 0.0, 0.0, 0.0, 0.0, 0.0, 0.0, 0.0, 0.0, 0.0, 0.0, 0.0, 0.0, 0.0, 0.0, 0.0, 0.0, 0.0, 0.0, 0.0, 0.0, 0.0, 0.0, 0.0, 0.0, 0.0, 0.0, 0.0, 0.0, 0.0, 0.0, 0.0, 0.0, 0.0, 0.0, 0.0])
me_beziercurve_001.use_remesh_fix_poles = True
me_beziercurve_001.use_remesh_preserve_attributes = False
me_beziercurve_001.update()
me_beziercurve_002 = bpy.data.meshes.new('BezierCurve.002')
me_beziercurve_002.from_pydata([(-5.0, -8.903, 2.929), (5.0, -8.903, 2.929), (-5.0, -8.589, 2.929), (5.0, -8.589, 2.929), (-5.0, -8.078, 2.929), (5.0, -8.078, 2.929), (-5.0, -7.299, 2.929), (5.0, -7.299, 2.929), (-5.0, -6.236, 2.929), (5.0, -6.236, 2.929), (-5.0, -4.919, 2.929), (5.0, -4.919, 2.929), (-5.0, -3.42, 2.929), (5.0, -3.42, 2.929), (-5.0, -1.842, 2.929), (5.0, -1.842, 2.929), (-5.0, -0.2989, 2.929), (5.0, -0.2989, 2.929), (-5.0, 1.103, 2.929), (5.0, 1.103, 2.929), (-5.0, 2.32, 2.929), (5.0, 2.32, 2.929), (-5.0, 3.301, 2.929), (5.0, 3.301, 2.929), (-5.0, 3.981, 2.929), (5.0, 3.981, 2.929), (-5.0, 4.395, 2.929), (5.0, 4.395, 2.929), (-5.0, 4.743, 2.918), (5.0, 4.743, 2.918), (-5.0, 5.065, 2.882), (5.0, 5.065, 2.882), (-5.0, 5.393, 2.806), (5.0, 5.393, 2.806), (-5.0, 5.742, 2.674), (5.0, 5.742, 2.674), (-5.0, 6.153, 2.471), (5.0, 6.153, 2.471), (-5.0, 6.676, 2.183), (5.0, 6.676, 2.183), (-5.0, 7.328, 1.794), (5.0, 7.328, 1.794), (-5.0, 8.123, 1.289), (5.0, 8.123, 1.289), (-5.0, 9.062, 0.6523), (5.0, 9.062, 0.6523), (-5.0, 10.13, -0.1302), (5.0, 10.13, -0.3326), (-4.997, 11.42, -1.168), (4.997, 11.12, -1.987), (-4.863, 13.03, -2.487), (5.051, 11.89, -2.681), (-4.471, 15.02, -2.853), (5.208, 12.67, -2.853), (-3.87, 17.01, -2.853), (5.499, 13.62, -2.853), (-3.096, 18.94, -2.853), (5.936, 14.71, -2.853), (-2.159, 20.82, -2.853), (6.508, 15.85, -2.853), (-1.054, 22.62, -2.853), (7.19, 16.97, -2.853), (0.2336, 24.36, -2.853), (7.947, 17.99, -2.853), (1.732, 25.99, -2.682), (8.728, 18.85, -2.728), (3.479, 27.5, -2.33), (9.475, 19.5, -2.587), (5.486, 28.78, -2.482), (10.16, 19.94, -2.621), (7.663, 29.72, -3.201), (10.84, 20.24, -2.888), (9.523, 30.13, -4.328), (11.99, 20.46, -3.675), (10.54, 30.33, -5.045), (13.67, 20.83, -4.813), (11.24, 30.62, -5.413), (15.57, 21.62, -5.824), (12.04, 31.1, -5.725), (17.32, 22.64, -6.517), (12.98, 31.79, -5.995), (18.88, 23.77, -6.976), (14.05, 32.66, -6.233), (20.29, 24.92, -7.291), (15.26, 33.69, -6.462), (21.57, 26.01, -7.537), (16.59, 34.82, -6.727), (22.75, 27.01, -7.768), (18.08, 35.99, -7.086), (23.83, 27.86, -8.026), (19.74, 37.13, -7.614), (24.81, 28.55, -8.334), (21.57, 38.15, -8.547), (25.71, 29.05, -8.734), (23.57, 38.92, -10.24), (26.58, 29.39, -9.377), (25.29, 39.28, -11.21), (27.85, 29.63, -10.49), (26.38, 39.54, -11.36), (29.88, 30.17, -11.3), (27.56, 40.12, -11.37), (32.42, 31.37, -11.37), (29.13, 41.13, -11.37), (34.96, 33.0, -11.37), (30.9, 42.53, -11.37), (37.48, 35.0, -11.37), (32.69, 44.24, -11.37), (39.94, 37.35, -11.37), (34.37, 46.18, -11.37), (42.26, 40.03, -11.37), (35.82, 48.24, -11.37), (44.35, 43.02, -11.37), (36.94, 50.35, -11.33), (46.09, 46.31, -11.39), (37.68, 52.44, -11.53), (47.32, 49.85, -12.16), (38.0, 54.52, -12.33), (47.88, 53.54, -13.57), (37.84, 56.66, -13.67), (47.61, 57.17, -15.7), (36.94, 59.19, -15.83), (46.55, 60.34, -18.36), (35.95, 62.04, -18.37), (45.7, 62.69, -20.48), (35.49, 65.26, -20.78), (45.39, 64.95, -22.12), (35.41, 68.4, -23.38), (45.42, 67.42, -23.56), (35.6, 71.4, -25.43), (45.66, 70.04, -24.94), (35.93, 74.24, -26.67), (46.03, 72.81, -26.1), (36.27, 76.83, -27.27), (46.41, 75.72, -26.95), (36.47, 79.06, -27.53), (46.67, 78.78, -27.52), (36.45, 80.77, -27.63), (46.57, 82.03, -27.87), (36.25, 81.88, -27.67), (45.78, 85.41, -27.98), (35.92, 82.52, -27.69), (43.92, 88.65, -27.85), (35.26, 83.11, -27.7), (40.96, 91.31, -27.74), (33.37, 83.97, -27.73), (37.51, 93.03, -27.73), (30.37, 85.23, -27.73), (34.58, 94.26, -27.73), (26.88, 87.02, -27.73), (31.6, 95.79, -27.73), (23.33, 89.01, -27.73), (28.27, 97.67, -27.73), (19.73, 91.09, -27.73), (24.68, 99.74, -27.73), (16.15, 93.11, -27.73), (20.92, 101.9, -27.73), (12.65, 94.94, -27.73), (17.02, 103.9, -27.73), (9.321, 96.44, -27.73), (13.03, 105.7, -27.73), (6.294, 97.5, -27.73), (8.945, 107.1, -27.73), (3.722, 98.02, -27.73), (4.73, 107.9, -27.73), (1.738, 98.03, -27.73), (0.3745, 107.9, -27.73), (0.2929, 97.62, -27.73), (-3.984, 106.5, -27.92), (-1.092, 96.55, -27.75), (-7.731, 103.7, -28.41), (-2.321, 95.04, -27.8), (-10.24, 100.6, -28.72), (-3.359, 93.32, -27.9), (-12.03, 97.68, -28.83), (-4.117, 91.5, -28.01), (-13.35, 94.63, -28.82), (-4.65, 89.54, -28.12), (-14.26, 91.54, -28.57), (-4.987, 87.38, -28.19), (-14.81, 88.46, -28.21), (-5.155, 85.01, -28.18), (-15.08, 85.41, -27.94), (-5.181, 82.44, -28.07), (-15.15, 82.4, -27.85), (-5.109, 79.68, -27.91), (-15.09, 79.4, -27.84), (-4.996, 76.76, -27.85), (-14.98, 76.38, -27.85), (-4.876, 73.67, -27.85), (-14.86, 73.35, -27.85), (-4.797, 70.39, -27.85), (-14.79, 70.28, -27.85), (-4.811, 66.99, -27.85), (-14.8, 67.11, -27.85), (-4.877, 63.65, -27.85), (-14.87, 63.83, -27.85), (-4.933, 59.77, -27.85), (-14.92, 59.9, -27.85), (-4.981, 55.39, -27.85), (-14.97, 55.49, -27.85), (-5.019, 50.65, -27.85), (-15.01, 50.72, -27.85), (-5.045, 45.65, -27.85), (-15.04, 45.69, -27.85), (-5.059, 40.5, -27.85), (-15.05, 40.52, -27.85), (-5.059, 35.33, -27.85), (-15.05, 35.32, -27.85), (-5.044, 30.24, -27.85), (-15.04, 30.2, -27.85), (-5.013, 25.35, -27.85), (-15.0, 25.27, -27.85), (-4.965, 20.78, -27.85), (-14.96, 20.64, -27.85), (-4.899, 16.63, -27.85), (-14.89, 16.43, -27.85), (-4.813, 13.04, -27.85), (-14.8, 12.74, -27.85)], [], [(1, 3, 2, 0), (3, 5, 4, 2), (5, 7, 6, 4), (7, 9, 8, 6), (9, 11, 10, 8), (11, 13, 12, 10), (13, 15, 14, 12), (15, 17, 16, 14), (17, 19, 18, 16), (19, 21, 20, 18), (21, 23, 22, 20), (23, 25, 24, 22), (25, 27, 26, 24), (27, 29, 28, 26), (29, 31, 30, 28), (31, 33, 32, 30), (33, 35, 34, 32), (35, 37, 36, 34), (37, 39, 38, 36), (39, 41, 40, 38), (41, 43, 42, 40), (43, 45, 44, 42), (45, 47, 46, 44), (47, 49, 48, 46), (49, 51, 50, 48), (51, 53, 52, 50), (53, 55, 54, 52), (55, 57, 56, 54), (57, 59, 58, 56), (59, 61, 60, 58), (61, 63, 62, 60), (63, 65, 64, 62), (65, 67, 66, 64), (67, 69, 68, 66), (69, 71, 70, 68), (71, 73, 72, 70), (73, 75, 74, 72), (75, 77, 76, 74), (77, 79, 78, 76), (79, 81, 80, 78), (81, 83, 82, 80), (83, 85, 84, 82), (85, 87, 86, 84), (87, 89, 88, 86), (89, 91, 90, 88), (91, 93, 92, 90), (93, 95, 94, 92), (95, 97, 96, 94), (97, 99, 98, 96), (99, 101, 100, 98), (101, 103, 102, 100), (103, 105, 104, 102), (105, 107, 106, 104), (107, 109, 108, 106), (109, 111, 110, 108), (111, 113, 112, 110), (113, 115, 114, 112), (115, 117, 116, 114), (117, 119, 118, 116), (119, 121, 120, 118), (121, 123, 122, 120), (123, 125, 124, 122), (125, 127, 126, 124), (127, 129, 128, 126), (129, 131, 130, 128), (131, 133, 132, 130), (133, 135, 134, 132), (135, 137, 136, 134), (137, 139, 138, 136), (139, 141, 140, 138), (141, 143, 142, 140), (143, 145, 144, 142), (145, 147, 146, 144), (147, 149, 148, 146), (149, 151, 150, 148), (151, 153, 152, 150), (153, 155, 154, 152), (155, 157, 156, 154), (157, 159, 158, 156), (159, 161, 160, 158), (161, 163, 162, 160), (163, 165, 164, 162), (165, 167, 166, 164), (167, 169, 168, 166), (169, 171, 170, 168), (171, 173, 172, 170), (173, 175, 174, 172), (175, 177, 176, 174), (177, 179, 178, 176), (179, 181, 180, 178), (181, 183, 182, 180), (183, 185, 184, 182), (185, 187, 186, 184), (187, 189, 188, 186), (189, 191, 190, 188), (191, 193, 192, 190), (193, 195, 194, 192), (195, 197, 196, 194), (197, 199, 198, 196), (199, 201, 200, 198), (201, 203, 202, 200), (203, 205, 204, 202), (205, 207, 206, 204), (207, 209, 208, 206), (209, 211, 210, 208), (211, 213, 212, 210), (213, 215, 214, 212), (215, 217, 216, 214)])
me_beziercurve_002.polygons.foreach_set('use_smooth', [True] * 108)
_uv = me_beziercurve_002.uv_layers.new(name='UVMap')
_uv.uv.foreach_set('vector', [0.0, 1.0, 0.009259, 1.0, 0.009259, 0.0, 0.0, 0.0, 0.009259, 1.0, 0.01852, 1.0, 0.01852, 0.0, 0.009259, 0.0, 0.01852, 1.0, 0.02778, 1.0, 0.02778, 0.0, 0.01852, 0.0, 0.02778, 1.0, 0.03704, 1.0, 0.03704, 0.0, 0.02778, 0.0, 0.03704, 1.0, 0.0463, 1.0, 0.0463, 0.0, 0.03704, 0.0, 0.0463, 1.0, 0.05556, 1.0, 0.05556, 0.0, 0.0463, 0.0, 0.05556, 1.0, 0.06481, 1.0, 0.06481, 0.0, 0.05556, 0.0, 0.06481, 1.0, 0.07407, 1.0, 0.07407, 0.0, 0.06481, 0.0, 0.07407, 1.0, 0.08333, 1.0, 0.08333, 0.0, 0.07407, 0.0, 0.08333, 1.0, 0.09259, 1.0, 0.09259, 0.0, 0.08333, 0.0, 0.09259, 1.0, 0.1019, 1.0, 0.1019, 0.0, 0.09259, 0.0, 0.1019, 1.0, 0.1111, 1.0, 0.1111, 0.0, 0.1019, 0.0, 0.1111, 1.0, 0.1204, 1.0, 0.1204, 0.0, 0.1111, 0.0, 0.1204, 1.0, 0.1296, 1.0, 0.1296, 0.0, 0.1204, 0.0, 0.1296, 1.0, 0.1389, 1.0, 0.1389, 0.0, 0.1296, 0.0, 0.1389, 1.0, 0.1481, 1.0, 0.1481, 0.0, 0.1389, 0.0, 0.1481, 1.0, 0.1574, 1.0, 0.1574, 0.0, 0.1481, 0.0, 0.1574, 1.0, 0.1667, 1.0, 0.1667, 0.0, 0.1574, 0.0, 0.1667, 1.0, 0.1759, 1.0, 0.1759, 0.0, 0.1667, 0.0, 0.1759, 1.0, 0.1852, 1.0, 0.1852, 0.0, 0.1759, 0.0, 0.1852, 1.0, 0.1944, 1.0, 0.1944, 0.0, 0.1852, 0.0, 0.1944, 1.0, 0.2037, 1.0, 0.2037, 0.0, 0.1944, 0.0, 0.2037, 1.0, 0.213, 1.0, 0.213, 0.0, 0.2037, 0.0, 0.213, 1.0, 0.2222, 1.0, 0.2222, 0.0, 0.213, 0.0, 0.2222, 1.0, 0.2315, 1.0, 0.2315, 0.0, 0.2222, 0.0, 0.2315, 1.0, 0.2407, 1.0, 0.2407, 0.0, 0.2315, 0.0, 0.2407, 1.0, 0.25, 1.0, 0.25, 0.0, 0.2407, 0.0, 0.25, 1.0, 0.2593, 1.0, 0.2593, 0.0, 0.25, 0.0, 0.2593, 1.0, 0.2685, 1.0, 0.2685, 0.0, 0.2593, 0.0, 0.2685, 1.0, 0.2778, 1.0, 0.2778, 0.0, 0.2685, 0.0, 0.2778, 1.0, 0.287, 1.0, 0.287, 0.0, 0.2778, 0.0, 0.287, 1.0, 0.2963, 1.0, 0.2963, 0.0, 0.287, 0.0, 0.2963, 1.0, 0.3056, 1.0, 0.3056, 0.0, 0.2963, 0.0, 0.3056, 1.0, 0.3148, 1.0, 0.3148, 0.0, 0.3056, 0.0, 0.3148, 1.0, 0.3241, 1.0, 0.3241, 0.0, 0.3148, 0.0, 0.3241, 1.0, 0.3333, 1.0, 0.3333, 0.0, 0.3241, 0.0, 0.3333, 1.0, 0.3426, 1.0, 0.3426, 0.0, 0.3333, 0.0, 0.3426, 1.0, 0.3519, 1.0, 0.3519, 0.0, 0.3426, 0.0, 0.3519, 1.0, 0.3611, 1.0, 0.3611, 0.0, 0.3519, 0.0, 0.3611, 1.0, 0.3704, 1.0, 0.3704, 0.0, 0.3611, 0.0, 0.3704, 1.0, 0.3796, 1.0, 0.3796, 0.0, 0.3704, 0.0, 0.3796, 1.0, 0.3889, 1.0, 0.3889, 0.0, 0.3796, 0.0, 0.3889, 1.0, 0.3981, 1.0, 0.3981, 0.0, 0.3889, 0.0, 0.3981, 1.0, 0.4074, 1.0, 0.4074, 0.0, 0.3981, 0.0, 0.4074, 1.0, 0.4167, 1.0, 0.4167, 0.0, 0.4074, 0.0, 0.4167, 1.0, 0.4259, 1.0, 0.4259, 0.0, 0.4167, 0.0, 0.4259, 1.0, 0.4352, 1.0, 0.4352, 0.0, 0.4259, 0.0, 0.4352, 1.0, 0.4444, 1.0, 0.4444, 0.0, 0.4352, 0.0, 0.4444, 1.0, 0.4537, 1.0, 0.4537, 0.0, 0.4444, 0.0, 0.4537, 1.0, 0.463, 1.0, 0.463, 0.0, 0.4537, 0.0, 0.463, 1.0, 0.4722, 1.0, 0.4722, 0.0, 0.463, 0.0, 0.4722, 1.0, 0.4815, 1.0, 0.4815, 0.0, 0.4722, 0.0, 0.4815, 1.0, 0.4907, 1.0, 0.4907, 0.0, 0.4815, 0.0, 0.4907, 1.0, 0.5, 1.0, 0.5, 0.0, 0.4907, 0.0, 0.5, 1.0, 0.5093, 1.0, 0.5093, 0.0, 0.5, 0.0, 0.5093, 1.0, 0.5185, 1.0, 0.5185, 0.0, 0.5093, 0.0, 0.5185, 1.0, 0.5278, 1.0, 0.5278, 0.0, 0.5185, 0.0, 0.5278, 1.0, 0.537, 1.0, 0.537, 0.0, 0.5278, 0.0, 0.537, 1.0, 0.5463, 1.0, 0.5463, 0.0, 0.537, 0.0, 0.5463, 1.0, 0.5556, 1.0, 0.5556, 0.0, 0.5463, 0.0, 0.5556, 1.0, 0.5648, 1.0, 0.5648, 0.0, 0.5556, 0.0, 0.5648, 1.0, 0.5741, 1.0, 0.5741, 0.0, 0.5648, 0.0, 0.5741, 1.0, 0.5833, 1.0, 0.5833, 0.0, 0.5741, 0.0, 0.5833, 1.0, 0.5926, 1.0, 0.5926, 0.0, 0.5833, 0.0, 0.5926, 1.0, 0.6019, 1.0, 0.6019, 0.0, 0.5926, 0.0, 0.6019, 1.0, 0.6111, 1.0, 0.6111, 0.0, 0.6019, 0.0, 0.6111, 1.0, 0.6204, 1.0, 0.6204, 0.0, 0.6111, 0.0, 0.6204, 1.0, 0.6296, 1.0, 0.6296, 0.0, 0.6204, 0.0, 0.6296, 1.0, 0.6389, 1.0, 0.6389, 0.0, 0.6296, 0.0, 0.6389, 1.0, 0.6481, 1.0, 0.6481, 0.0, 0.6389, 0.0, 0.6481, 1.0, 0.6574, 1.0, 0.6574, 0.0, 0.6481, 0.0, 0.6574, 1.0, 0.6667, 1.0, 0.6667, 0.0, 0.6574, 0.0, 0.6667, 1.0, 0.6759, 1.0, 0.6759, 0.0, 0.6667, 0.0, 0.6759, 1.0, 0.6852, 1.0, 0.6852, 0.0, 0.6759, 0.0, 0.6852, 1.0, 0.6944, 1.0, 0.6944, 0.0, 0.6852, 0.0, 0.6944, 1.0, 0.7037, 1.0, 0.7037, 0.0, 0.6944, 0.0, 0.7037, 1.0, 0.713, 1.0, 0.713, 0.0, 0.7037, 0.0, 0.713, 1.0, 0.7222, 1.0, 0.7222, 0.0, 0.713, 0.0, 0.7222, 1.0, 0.7315, 1.0, 0.7315, 0.0, 0.7222, 0.0, 0.7315, 1.0, 0.7407, 1.0, 0.7407, 0.0, 0.7315, 0.0, 0.7407, 1.0, 0.75, 1.0, 0.75, 0.0, 0.7407, 0.0, 0.75, 1.0, 0.7593, 1.0, 0.7593, 0.0, 0.75, 0.0, 0.7593, 1.0, 0.7685, 1.0, 0.7685, 0.0, 0.7593, 0.0, 0.7685, 1.0, 0.7778, 1.0, 0.7778, 0.0, 0.7685, 0.0, 0.7778, 1.0, 0.787, 1.0, 0.787, 0.0, 0.7778, 0.0, 0.787, 1.0, 0.7963, 1.0, 0.7963, 0.0, 0.787, 0.0, 0.7963, 1.0, 0.8056, 1.0, 0.8056, 0.0, 0.7963, 0.0, 0.8056, 1.0, 0.8148, 1.0, 0.8148, 0.0, 0.8056, 0.0, 0.8148, 1.0, 0.8241, 1.0, 0.8241, 0.0, 0.8148, 0.0, 0.8241, 1.0, 0.8333, 1.0, 0.8333, 0.0, 0.8241, 0.0, 0.8333, 1.0, 0.8426, 1.0, 0.8426, 0.0, 0.8333, 0.0, 0.8426, 1.0, 0.8519, 1.0, 0.8519, 0.0, 0.8426, 0.0, 0.8519, 1.0, 0.8611, 1.0, 0.8611, 0.0, 0.8519, 0.0, 0.8611, 1.0, 0.8704, 1.0, 0.8704, 0.0, 0.8611, 0.0, 0.8704, 1.0, 0.8796, 1.0, 0.8796, 0.0, 0.8704, 0.0, 0.8796, 1.0, 0.8889, 1.0, 0.8889, 0.0, 0.8796, 0.0, 0.8889, 1.0, 0.8981, 1.0, 0.8981, 0.0, 0.8889, 0.0, 0.8981, 1.0, 0.9074, 1.0, 0.9074, 0.0, 0.8981, 0.0, 0.9074, 1.0, 0.9167, 1.0, 0.9167, 0.0, 0.9074, 0.0, 0.9167, 1.0, 0.9259, 1.0, 0.9259, 0.0, 0.9167, 0.0, 0.9259, 1.0, 0.9352, 1.0, 0.9352, 0.0, 0.9259, 0.0, 0.9352, 1.0, 0.9444, 1.0, 0.9444, 0.0, 0.9352, 0.0, 0.9444, 1.0, 0.9537, 1.0, 0.9537, 0.0, 0.9444, 0.0, 0.9537, 1.0, 0.963, 1.0, 0.963, 0.0, 0.9537, 0.0, 0.963, 1.0, 0.9722, 1.0, 0.9722, 0.0, 0.963, 0.0, 0.9722, 1.0, 0.9815, 1.0, 0.9815, 0.0, 0.9722, 0.0, 0.9815, 1.0, 0.9907, 1.0, 0.9907, 0.0, 0.9815, 0.0, 0.9907, 1.0, 1.0, 1.0, 1.0, 0.0, 0.9907, 0.0])
me_beziercurve_002.use_remesh_fix_poles = True
me_beziercurve_002.use_remesh_preserve_attributes = False
me_beziercurve_002.update()

# ---- objects
ob_track_02_walls = bpy.data.objects.new('Track_02_Walls', me_beziercurve_001)
ob_track_02_water = bpy.data.objects.new('Track_02_Water', me_beziercurve_002)

# ---- transforms, parenting, visibility, modifiers, constraints
ob_track_02_walls.location = (0.0, 0.0, -0.8082)
_m = ob_track_02_walls.modifiers.new('Solidify', 'SOLIDIFY')
_m.thickness = 1.153
_m.use_even_offset = True
_m = ob_track_02_walls.modifiers.new('Auto Smooth', 'NODES')
_m.node_group = ng_auto_smooth
_gi = [s.identifier for s in ng_auto_smooth.interface.items_tree if s.item_type == 'SOCKET' and s.in_out == 'INPUT']
_m[_gi[1]] = 1.047  # Angle
ob_track_02_water.location = (0.0, 0.0, 0.0)
_m = ob_track_02_water.modifiers.new('Solidify', 'SOLIDIFY')
_m.thickness = 2.899
_m = ob_track_02_water.modifiers.new('Auto Smooth', 'NODES')
_m.node_group = ng_auto_smooth
_gi = [s.identifier for s in ng_auto_smooth.interface.items_tree if s.item_type == 'SOCKET' and s.in_out == 'INPUT']
_m[_gi[1]] = 1.047  # Angle

# ---- collection membership
col_collection.objects.link(ob_track_02_walls)
col_collection.objects.link(ob_track_02_water)

# ---- scene / render settings (as saved in the file)
scene.frame_start = 1; scene.frame_end = 250; scene.frame_set(1)
scene.render.engine = 'CYCLES'
scene.cycles.use_denoising = False
scene.cycles.samples = 128
scene.cycles.sampling_pattern = 'TABULATED_SOBOL'
scene.cycles.use_adaptive_sampling = False
scene.cycles.use_light_tree = False
scene.view_settings.view_transform = 'Filmic'
bpy.context.view_layer.update()

# ---- added for rendering (the .blend has no active camera and no usable light): camera, sun
cam_auto = bpy.data.cameras.new('AutoCamera')
cam_auto.lens = 50.0
cam_auto.sensor_width = 36.0
cam_auto.clip_end = 2289.22
ob_auto_camera = bpy.data.objects.new('AutoCamera', cam_auto)
scene.collection.objects.link(ob_auto_camera)
ob_auto_camera.location = (146.812, -106.445, 88.9707)
ob_auto_camera.rotation_euler = (1.09748, -7.21219e-08, 0.694738)
scene.camera = ob_auto_camera
light_auto_sun = bpy.data.lights.new('AutoSun', 'SUN')
light_auto_sun.energy = 3.0
light_auto_sun.angle = 0.0523599
ob_auto_sun = bpy.data.objects.new('AutoSun', light_auto_sun)
scene.collection.objects.link(ob_auto_sun)
ob_auto_sun.rotation_euler = (0.872665, 0.174533, 0.523599)
bpy.context.view_layer.update()
